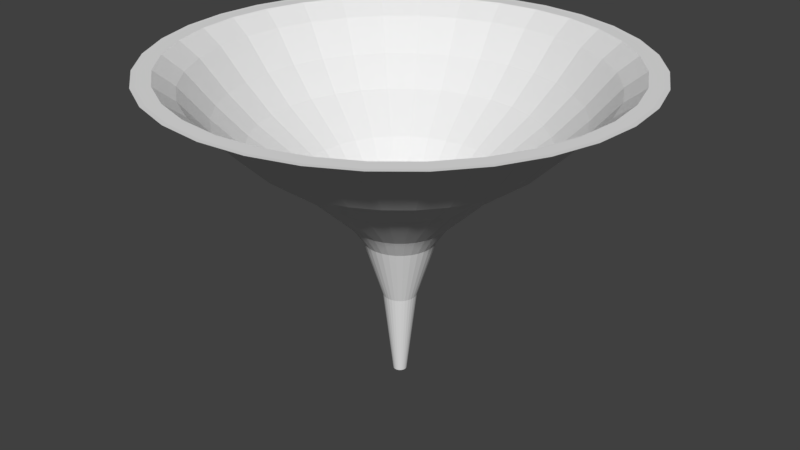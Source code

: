 # Source: The_Black_Whirpool.blend  (saved by Blender 2.78.0; exported with 4.5.12 LTS)
import bpy
from mathutils import Matrix  # noqa: F401  (used for matrix-valued properties, if any)

bpy.ops.wm.read_factory_settings(use_empty=True)
scene = bpy.context.scene
scene.name = 'Scene'

# ---- collections
col_collection_1 = bpy.data.collections.new('Collection 1'); scene.collection.children.link(col_collection_1)

# ---- world
world_world = bpy.data.worlds.new('World'); scene.world = world_world
world_world.color = (0.05088, 0.05088, 0.05088)
world_world.use_sun_shadow = False
world_world.sun_shadow_jitter_overblur = 0.0
world_world.cycles.sampling_method = 'MANUAL'

# ---- meshes
me_cylinder = bpy.data.meshes.new('Cylinder')
me_cylinder.from_pydata([(0.06606, 0.3321, -0.06571), (0.09754, 0.4904, 0.05441), (0.1173, 0.5896, 0.1551), (0.1358, 0.6825, 0.2679), (0.1493, 0.7503, 0.3224), (0.1584, 0.7966, 0.3223), (0.1616, 0.8122, 0.323), (0.03346, 0.1682, -0.2273), (0.1296, 0.3129, -0.06571), (0.1913, 0.4619, 0.05441), (0.2301, 0.5554, 0.1551), (0.2663, 0.6429, 0.2679), (0.2928, 0.7068, 0.3224), (0.3108, 0.7503, 0.3223), (0.3169, 0.765, 0.323), (0.06562, 0.1584, -0.2273), (0.1881, 0.2816, -0.06571), (0.2778, 0.4157, 0.05441), (0.334, 0.4999, 0.1551), (0.3866, 0.5786, 0.2679), (0.425, 0.6361, 0.3224), (0.4512, 0.6753, 0.3223), (0.4601, 0.6885, 0.323), (0.09527, 0.1426, -0.2273), (0.2395, 0.2395, -0.06571), (0.3535, 0.3535, 0.05441), (0.4251, 0.4251, 0.1551), (0.4921, 0.4921, 0.2679), (0.541, 0.541, 0.3224), (0.5743, 0.5743, 0.3223), (0.5855, 0.5855, 0.323), (0.1213, 0.1213, -0.2273), (0.2816, 0.1881, -0.06571), (0.4157, 0.2778, 0.05441), (0.4999, 0.334, 0.1551), (0.5786, 0.3866, 0.2679), (0.6361, 0.425, 0.3224), (0.6753, 0.4512, 0.3223), (0.6885, 0.4601, 0.323), (0.1426, 0.09527, -0.2273), (0.3129, 0.1296, -0.06571), (0.4619, 0.1913, 0.05441), (0.5554, 0.2301, 0.1551), (0.6429, 0.2663, 0.2679), (0.7068, 0.2928, 0.3224), (0.7503, 0.3108, 0.3223), (0.765, 0.3169, 0.323), (0.1584, 0.06562, -0.2273), (0.3321, 0.06606, -0.06571), (0.4904, 0.09754, 0.05441), (0.5896, 0.1173, 0.1551), (0.6825, 0.1358, 0.2679), (0.7503, 0.1493, 0.3224), (0.7966, 0.1584, 0.3223), (0.8122, 0.1616, 0.323), (0.1682, 0.03345, -0.2273), (0.3386, -3.18e-07, -0.06571), (0.5, -3.137e-07, 0.05441), (0.6012, -3.095e-07, 0.1551), (0.6959, -3.224e-07, 0.2679), (0.765, -2.813e-07, 0.3224), (0.8122, -3.8e-07, 0.3223), (0.8281, -3.677e-07, 0.323), (0.1715, -3.251e-07, -0.2273), (0.3321, -0.06606, -0.06571), (0.4904, -0.09754, 0.05441), (0.5896, -0.1173, 0.1551), (0.6825, -0.1358, 0.2679), (0.7503, -0.1493, 0.3224), (0.7966, -0.1584, 0.3223), (0.8122, -0.1616, 0.323), (0.1682, -0.03346, -0.2273), (0.3129, -0.1296, -0.06571), (0.4619, -0.1913, 0.05441), (0.5554, -0.2301, 0.1551), (0.6429, -0.2663, 0.2679), (0.7068, -0.2928, 0.3224), (0.7503, -0.3108, 0.3223), (0.765, -0.3169, 0.323), (0.1584, -0.06562, -0.2273), (0.2816, -0.1881, -0.06571), (0.4157, -0.2778, 0.05441), (0.4999, -0.334, 0.1551), (0.5786, -0.3866, 0.2679), (0.6361, -0.425, 0.3224), (0.6753, -0.4512, 0.3223), (0.6885, -0.4601, 0.323), (0.1426, -0.09527, -0.2273), (0.2395, -0.2395, -0.06571), (0.3535, -0.3535, 0.05441), (0.4251, -0.4251, 0.1551), (0.4921, -0.4921, 0.2679), (0.541, -0.541, 0.3224), (0.5743, -0.5743, 0.3223), (0.5855, -0.5855, 0.323), (0.1213, -0.1213, -0.2273), (0.1881, -0.2816, -0.06571), (0.2778, -0.4157, 0.05441), (0.334, -0.4999, 0.1551), (0.3866, -0.5786, 0.2679), (0.425, -0.6361, 0.3224), (0.4512, -0.6753, 0.3223), (0.4601, -0.6885, 0.323), (0.09527, -0.1426, -0.2273), (0.1296, -0.3129, -0.06571), (0.1913, -0.4619, 0.05441), (0.2301, -0.5554, 0.1551), (0.2663, -0.6429, 0.2679), (0.2928, -0.7068, 0.3224), (0.3108, -0.7503, 0.3223), (0.3169, -0.765, 0.323), (0.06562, -0.1584, -0.2273), (0.06606, -0.3321, -0.06571), (0.09754, -0.4904, 0.05441), (0.1173, -0.5896, 0.1551), (0.1358, -0.6825, 0.2679), (0.1493, -0.7503, 0.3224), (0.1584, -0.7966, 0.3223), (0.1616, -0.8122, 0.323), (0.03346, -0.1682, -0.2273), (4.806e-08, -0.3386, -0.06571), (3.607e-08, -0.5, 0.05441), (-8.915e-09, -0.6012, 0.1551), (-3.908e-08, -0.6959, 0.2679), (7.059e-08, -0.765, 0.3224), (-5.28e-08, -0.8122, 0.3223), (-6.514e-08, -0.8281, 0.323), (-3.66e-10, -0.1715, -0.2273), (-0.06606, -0.3321, -0.06571), (-0.09754, -0.4904, 0.05441), (-0.1173, -0.5896, 0.1551), (-0.1358, -0.6825, 0.2679), (-0.1493, -0.7503, 0.3224), (-0.1584, -0.7966, 0.3223), (-0.1616, -0.8122, 0.323), (-0.03346, -0.1682, -0.2273), (-0.1296, -0.3129, -0.06571), (-0.1913, -0.4619, 0.05441), (-0.2301, -0.5554, 0.1551), (-0.2663, -0.6429, 0.2679), (-0.2928, -0.7068, 0.3224), (-0.3108, -0.7503, 0.3223), (-0.3169, -0.765, 0.323), (-0.06562, -0.1584, -0.2273), (-0.1881, -0.2816, -0.06571), (-0.2778, -0.4157, 0.05441), (-0.334, -0.4999, 0.1551), (-0.3866, -0.5786, 0.2679), (-0.425, -0.6361, 0.3224), (-0.4512, -0.6753, 0.3223), (-0.4601, -0.6885, 0.323), (-0.09527, -0.1426, -0.2273), (-0.2395, -0.2395, -0.06571), (-0.3535, -0.3535, 0.05441), (-0.4251, -0.4251, 0.1551), (-0.4921, -0.4921, 0.2679), (-0.541, -0.541, 0.3224), (-0.5743, -0.5743, 0.3223), (-0.5855, -0.5855, 0.323), (-0.1213, -0.1213, -0.2273), (0.02452, 0.1233, -0.2965), (-0.2816, -0.1881, -0.06571), (-0.4157, -0.2778, 0.05441), (-0.4999, -0.334, 0.1551), (-0.5786, -0.3866, 0.2679), (-0.6361, -0.425, 0.3224), (-0.6753, -0.4512, 0.3223), (-0.6885, -0.4601, 0.323), (-0.1426, -0.09527, -0.2273), (-0.3129, -0.1296, -0.06571), (-0.4619, -0.1913, 0.05441), (-0.5554, -0.2301, 0.1551), (-0.6429, -0.2663, 0.2679), (-0.7068, -0.2928, 0.3224), (-0.7503, -0.3108, 0.3223), (-0.765, -0.3169, 0.323), (-0.1584, -0.06562, -0.2273), (-0.3321, -0.06606, -0.06571), (-0.4904, -0.09754, 0.05441), (-0.5896, -0.1173, 0.1551), (-0.6825, -0.1358, 0.2679), (-0.7503, -0.1493, 0.3224), (-0.7966, -0.1584, 0.3223), (-0.8122, -0.1616, 0.323), (-0.1682, -0.03346, -0.2273), (-0.3386, -2.851e-07, -0.06571), (-0.5, -2.869e-07, 0.05441), (-0.6012, -1.954e-07, 0.1551), (-0.6959, -1.603e-07, 0.2679), (-0.765, -3.183e-07, 0.3224), (-0.8122, -1.332e-07, 0.3223), (-0.8281, -1.702e-07, 0.323), (-0.1715, -3.12e-07, -0.2273), (-0.3321, 0.06606, -0.06571), (-0.4904, 0.09754, 0.05441), (-0.5896, 0.1173, 0.1551), (-0.6825, 0.1358, 0.2679), (-0.7503, 0.1493, 0.3224), (-0.7966, 0.1584, 0.3223), (-0.8122, 0.1616, 0.323), (-0.1682, 0.03345, -0.2273), (-0.3129, 0.1296, -0.06571), (-0.4619, 0.1913, 0.05441), (-0.5554, 0.2301, 0.1551), (-0.6429, 0.2663, 0.2679), (-0.7068, 0.2928, 0.3224), (-0.7503, 0.3108, 0.3223), (-0.765, 0.3169, 0.323), (-0.1584, 0.06562, -0.2273), (-0.2816, 0.1881, -0.06571), (-0.4157, 0.2778, 0.05441), (-0.4999, 0.334, 0.1551), (-0.5786, 0.3866, 0.2679), (-0.6361, 0.425, 0.3224), (-0.6753, 0.4512, 0.3223), (-0.6885, 0.4601, 0.323), (-0.1426, 0.09527, -0.2273), (-0.2395, 0.2394, -0.06571), (-0.3535, 0.3535, 0.05441), (-0.4251, 0.4251, 0.1551), (-0.4921, 0.4921, 0.2679), (-0.541, 0.541, 0.3224), (-0.5743, 0.5743, 0.3223), (-0.5855, 0.5855, 0.323), (-0.1213, 0.1213, -0.2273), (-0.1881, 0.2816, -0.06571), (-0.2778, 0.4157, 0.05441), (-0.334, 0.4999, 0.1551), (-0.3866, 0.5786, 0.2679), (-0.425, 0.6361, 0.3224), (-0.4512, 0.6753, 0.3223), (-0.4601, 0.6885, 0.323), (-0.09527, 0.1426, -0.2273), (-0.1296, 0.3129, -0.06571), (-0.1913, 0.4619, 0.05441), (-0.2301, 0.5554, 0.1551), (-0.2663, 0.6429, 0.2679), (-0.2928, 0.7068, 0.3224), (-0.3108, 0.7503, 0.3223), (-0.3169, 0.765, 0.323), (-0.06562, 0.1584, -0.2273), (-0.06606, 0.3321, -0.06571), (-0.09754, 0.4904, 0.05441), (-0.1173, 0.5896, 0.1551), (-0.1358, 0.6825, 0.2679), (-0.1493, 0.7503, 0.3224), (-0.1584, 0.7966, 0.3223), (-0.1616, 0.8122, 0.323), (-0.03345, 0.1682, -0.2273), (8.103e-08, 0.3386, -0.06571), (1.098e-07, 0.5, 0.05441), (1.431e-07, 0.6012, 0.1551), (2.602e-07, 0.6959, 0.2679), (7.059e-08, 0.765, 0.3224), (2.31e-07, 0.8122, 0.3223), (2.433e-07, 0.8281, 0.323), (3.893e-08, 0.1715, -0.2273), (-2.304e-07, -5.562e-07, 0.29), (0.0481, 0.1161, -0.2965), (0.06983, 0.1045, -0.2965), (0.08887, 0.08887, -0.2965), (0.1045, 0.06983, -0.2965), (0.1161, 0.0481, -0.2965), (0.1233, 0.02452, -0.2965), (0.1257, -3.221e-07, -0.2965), (0.1233, -0.02452, -0.2965), (0.1161, -0.0481, -0.2965), (0.1045, -0.06983, -0.2965), (0.08887, -0.08887, -0.2965), (0.06983, -0.1045, -0.2965), (0.0481, -0.1161, -0.2965), (0.02452, -0.1233, -0.2965), (1.292e-08, -0.1257, -0.2965), (-0.02452, -0.1233, -0.2965), (-0.0481, -0.1161, -0.2965), (-0.06983, -0.1045, -0.2965), (-0.08887, -0.08887, -0.2965), (-0.1045, -0.06983, -0.2965), (-0.1161, -0.0481, -0.2965), (-0.1233, -0.02452, -0.2965), (-0.1257, -3.125e-07, -0.2965), (-0.1233, 0.02452, -0.2965), (-0.1161, 0.0481, -0.2965), (-0.1045, 0.06983, -0.2965), (-0.08887, 0.08887, -0.2965), (-0.06983, 0.1045, -0.2965), (-0.0481, 0.1161, -0.2965), (-0.02452, 0.1233, -0.2965), (4.172e-08, 0.1257, -0.2965), (0.01152, 0.05789, -0.5088), (0.02259, 0.05453, -0.5088), (0.03279, 0.04908, -0.5088), (0.04174, 0.04174, -0.5088), (0.04908, 0.03279, -0.5088), (0.05453, 0.02259, -0.5088), (0.05789, 0.01152, -0.5088), (0.05903, -3.17e-07, -0.5088), (0.05789, -0.01152, -0.5088), (0.05453, -0.02259, -0.5088), (0.04908, -0.03279, -0.5088), (0.04174, -0.04174, -0.5088), (0.03279, -0.04908, -0.5088), (0.02259, -0.05453, -0.5088), (0.01152, -0.05789, -0.5088), (3.726e-08, -0.05903, -0.5088), (-0.01152, -0.05789, -0.5088), (-0.02259, -0.05453, -0.5088), (-0.03279, -0.04908, -0.5088), (-0.04174, -0.04174, -0.5088), (-0.04908, -0.03279, -0.5088), (-0.05453, -0.02259, -0.5088), (-0.05789, -0.01152, -0.5088), (-0.05903, -3.125e-07, -0.5088), (-0.05789, 0.01152, -0.5088), (-0.05453, 0.02259, -0.5088), (-0.04908, 0.03279, -0.5088), (-0.04174, 0.04174, -0.5088), (-0.03279, 0.04908, -0.5088), (-0.02259, 0.05453, -0.5088), (-0.01152, 0.05789, -0.5088), (5.078e-08, 0.05903, -0.5088), (0.004611, 0.02318, -0.8164), (0.009045, 0.02184, -0.8164), (0.01313, 0.01965, -0.8164), (0.01671, 0.01671, -0.8164), (0.01965, 0.01313, -0.8164), (0.02184, 0.009044, -0.8164), (0.02318, 0.004611, -0.8164), (0.02363, -3.155e-07, -0.8164), (0.02318, -0.004611, -0.8164), (0.02184, -0.009045, -0.8164), (0.01965, -0.01313, -0.8164), (0.01671, -0.01671, -0.8164), (0.01313, -0.01965, -0.8164), (0.009045, -0.02184, -0.8164), (0.004611, -0.02318, -0.8164), (4.732e-08, -0.02363, -0.8164), (-0.004611, -0.02318, -0.8164), (-0.009045, -0.02184, -0.8164), (-0.01313, -0.01965, -0.8164), (-0.01671, -0.01671, -0.8164), (-0.01965, -0.01313, -0.8164), (-0.02184, -0.009045, -0.8164), (-0.02318, -0.004611, -0.8164), (-0.02363, -3.137e-07, -0.8164), (-0.02318, 0.004611, -0.8164), (-0.02184, 0.009044, -0.8164), (-0.01965, 0.01313, -0.8164), (-0.01671, 0.01671, -0.8164), (-0.01313, 0.01965, -0.8164), (-0.009044, 0.02184, -0.8164), (-0.004611, 0.02318, -0.8164), (5.273e-08, 0.02363, -0.8164)], [], [(250, 249, 0, 1), (249, 256, 7, 0), (71, 63, 264, 265), (255, 254, 5, 6), (254, 253, 4, 5), (253, 252, 3, 4), (252, 251, 2, 3), (251, 250, 1, 2), (6, 5, 13, 14), (95, 87, 267, 268), (1, 0, 8, 9), (0, 7, 15, 8), (2, 1, 9, 10), (3, 2, 10, 11), (4, 3, 11, 12), (5, 4, 12, 13), (10, 9, 17, 18), (11, 10, 18, 19), (12, 11, 19, 20), (13, 12, 20, 21), (14, 13, 21, 22), (208, 200, 281, 282), (8, 15, 23, 16), (9, 8, 16, 17), (22, 21, 29, 30), (15, 7, 160, 258), (16, 23, 31, 24), (17, 16, 24, 25), (18, 17, 25, 26), (19, 18, 26, 27), (20, 19, 27, 28), (21, 20, 28, 29), (26, 25, 33, 34), (27, 26, 34, 35), (28, 27, 35, 36), (29, 28, 36, 37), (30, 29, 37, 38), (127, 119, 271, 272), (24, 31, 39, 32), (25, 24, 32, 33), (38, 37, 45, 46), (79, 71, 265, 266), (32, 39, 47, 40), (33, 32, 40, 41), (34, 33, 41, 42), (35, 34, 42, 43), (36, 35, 43, 44), (37, 36, 44, 45), (43, 42, 50, 51), (44, 43, 51, 52), (45, 44, 52, 53), (46, 45, 53, 54), (192, 184, 279, 280), (40, 47, 55, 48), (41, 40, 48, 49), (42, 41, 49, 50), (55, 47, 262, 263), (48, 55, 63, 56), (49, 48, 56, 57), (50, 49, 57, 58), (51, 50, 58, 59), (52, 51, 59, 60), (53, 52, 60, 61), (54, 53, 61, 62), (59, 58, 66, 67), (60, 59, 67, 68), (61, 60, 68, 69), (62, 61, 69, 70), (111, 103, 269, 270), (56, 63, 71, 64), (57, 56, 64, 65), (58, 57, 65, 66), (135, 127, 272, 273), (64, 71, 79, 72), (65, 64, 72, 73), (66, 65, 73, 74), (67, 66, 74, 75), (68, 67, 75, 76), (69, 68, 76, 77), (70, 69, 77, 78), (76, 75, 83, 84), (77, 76, 84, 85), (78, 77, 85, 86), (248, 240, 286, 287), (72, 79, 87, 80), (73, 72, 80, 81), (74, 73, 81, 82), (75, 74, 82, 83), (80, 87, 95, 88), (81, 80, 88, 89), (82, 81, 89, 90), (83, 82, 90, 91), (84, 83, 91, 92), (85, 84, 92, 93), (86, 85, 93, 94), (39, 31, 260, 261), (93, 92, 100, 101), (94, 93, 101, 102), (63, 55, 263, 264), (88, 95, 103, 96), (89, 88, 96, 97), (90, 89, 97, 98), (91, 90, 98, 99), (92, 91, 99, 100), (97, 96, 104, 105), (98, 97, 105, 106), (99, 98, 106, 107), (100, 99, 107, 108), (101, 100, 108, 109), (102, 101, 109, 110), (119, 111, 270, 271), (96, 103, 111, 104), (109, 108, 116, 117), (110, 109, 117, 118), (176, 168, 277, 278), (104, 111, 119, 112), (105, 104, 112, 113), (106, 105, 113, 114), (107, 106, 114, 115), (108, 107, 115, 116), (114, 113, 121, 122), (115, 114, 122, 123), (116, 115, 123, 124), (117, 116, 124, 125), (118, 117, 125, 126), (232, 224, 284, 285), (112, 119, 127, 120), (113, 112, 120, 121), (126, 125, 133, 134), (256, 248, 287, 288), (120, 127, 135, 128), (121, 120, 128, 129), (122, 121, 129, 130), (123, 122, 130, 131), (124, 123, 131, 132), (125, 124, 132, 133), (130, 129, 137, 138), (131, 130, 138, 139), (132, 131, 139, 140), (133, 132, 140, 141), (134, 133, 141, 142), (47, 39, 261, 262), (128, 135, 143, 136), (129, 128, 136, 137), (142, 141, 149, 150), (159, 151, 275, 276), (136, 143, 151, 144), (137, 136, 144, 145), (138, 137, 145, 146), (139, 138, 146, 147), (140, 139, 147, 148), (141, 140, 148, 149), (147, 146, 154, 155), (148, 147, 155, 156), (149, 148, 156, 157), (150, 149, 157, 158), (200, 192, 280, 281), (144, 151, 159, 152), (145, 144, 152, 153), (146, 145, 153, 154), (143, 135, 273, 274), (152, 159, 168, 161), (153, 152, 161, 162), (154, 153, 162, 163), (155, 154, 163, 164), (156, 155, 164, 165), (157, 156, 165, 166), (158, 157, 166, 167), (165, 164, 172, 173), (166, 165, 173, 174), (167, 166, 174, 175), (184, 176, 278, 279), (161, 168, 176, 169), (162, 161, 169, 170), (163, 162, 170, 171), (164, 163, 171, 172), (216, 208, 282, 283), (169, 176, 184, 177), (170, 169, 177, 178), (171, 170, 178, 179), (172, 171, 179, 180), (173, 172, 180, 181), (174, 173, 181, 182), (175, 174, 182, 183), (181, 180, 188, 189), (182, 181, 189, 190), (183, 182, 190, 191), (23, 15, 258, 259), (177, 184, 192, 185), (178, 177, 185, 186), (179, 178, 186, 187), (180, 179, 187, 188), (186, 185, 193, 194), (187, 186, 194, 195), (188, 187, 195, 196), (189, 188, 196, 197), (190, 189, 197, 198), (191, 190, 198, 199), (240, 232, 285, 286), (185, 192, 200, 193), (198, 197, 205, 206), (199, 198, 206, 207), (7, 256, 288, 160), (193, 200, 208, 201), (194, 193, 201, 202), (195, 194, 202, 203), (196, 195, 203, 204), (197, 196, 204, 205), (202, 201, 209, 210), (203, 202, 210, 211), (204, 203, 211, 212), (205, 204, 212, 213), (206, 205, 213, 214), (207, 206, 214, 215), (103, 95, 268, 269), (201, 208, 216, 209), (214, 213, 221, 222), (215, 214, 222, 223), (168, 159, 276, 277), (209, 216, 224, 217), (210, 209, 217, 218), (211, 210, 218, 219), (212, 211, 219, 220), (213, 212, 220, 221), (219, 218, 226, 227), (220, 219, 227, 228), (221, 220, 228, 229), (222, 221, 229, 230), (223, 222, 230, 231), (224, 216, 283, 284), (217, 224, 232, 225), (218, 217, 225, 226), (231, 230, 238, 239), (31, 23, 259, 260), (225, 232, 240, 233), (226, 225, 233, 234), (227, 226, 234, 235), (228, 227, 235, 236), (229, 228, 236, 237), (230, 229, 237, 238), (236, 235, 243, 244), (237, 236, 244, 245), (238, 237, 245, 246), (239, 238, 246, 247), (87, 79, 266, 267), (233, 240, 248, 241), (234, 233, 241, 242), (235, 234, 242, 243), (151, 143, 274, 275), (241, 248, 256, 249), (242, 241, 249, 250), (243, 242, 250, 251), (244, 243, 251, 252), (245, 244, 252, 253), (246, 245, 253, 254), (247, 246, 254, 255), (282, 281, 313, 314), (268, 267, 299, 300), (281, 280, 312, 313), (267, 266, 298, 299), (280, 279, 311, 312), (266, 265, 297, 298), (279, 278, 310, 311), (265, 264, 296, 297), (278, 277, 309, 310), (264, 263, 295, 296), (277, 276, 308, 309), (263, 262, 294, 295), (276, 275, 307, 308), (262, 261, 293, 294), (275, 274, 306, 307), (261, 260, 292, 293), (274, 273, 305, 306), (287, 286, 318, 319), (260, 259, 291, 292), (273, 272, 304, 305), (286, 285, 317, 318), (259, 258, 290, 291), (272, 271, 303, 304), (285, 284, 316, 317), (258, 160, 289, 290), (271, 270, 302, 303), (284, 283, 315, 316), (160, 288, 320, 289), (270, 269, 301, 302), (283, 282, 314, 315), (288, 287, 319, 320), (269, 268, 300, 301), (310, 309, 341, 342), (296, 295, 327, 328), (309, 308, 340, 341), (295, 294, 326, 327), (308, 307, 339, 340), (289, 320, 352, 321), (294, 293, 325, 326), (307, 306, 338, 339), (320, 319, 351, 352), (293, 292, 324, 325), (306, 305, 337, 338), (319, 318, 350, 351), (292, 291, 323, 324), (305, 304, 336, 337), (318, 317, 349, 350), (291, 290, 322, 323), (304, 303, 335, 336), (317, 316, 348, 349), (290, 289, 321, 322), (303, 302, 334, 335), (316, 315, 347, 348), (302, 301, 333, 334), (315, 314, 346, 347), (301, 300, 332, 333), (314, 313, 345, 346), (300, 299, 331, 332), (313, 312, 344, 345), (299, 298, 330, 331), (312, 311, 343, 344), (298, 297, 329, 330), (311, 310, 342, 343), (297, 296, 328, 329)])
me_cylinder.use_remesh_preserve_volume = False
me_cylinder.use_remesh_preserve_attributes = False
me_cylinder.use_mirror_vertex_groups = False
me_cylinder.update()
arm_armature = bpy.data.armatures.new('Armature')  # bones are not reproduced

# ---- objects
ob_armature = bpy.data.objects.new('Armature', arm_armature)
ob_whirlpool = bpy.data.objects.new('Whirlpool', me_cylinder)

# ---- transforms, parenting, visibility, modifiers, constraints
ob_armature.location = (0.0, 0.0, -0.8097)
ob_armature.scale = (0.2229, 0.2229, 0.2229)
ob_armature.show_in_front = True
ob_armature.lineart.crease_threshold = 0.0
ob_whirlpool.parent = ob_armature
ob_whirlpool.matrix_parent_inverse = Matrix(((4.487, 0.0, 0.0, 0.0), (0.0, 4.487, 0.0, 0.0), (0.0, 0.0, 4.487, 3.633), (0.0, 0.0, 0.0, 1.0)))
ob_whirlpool.location = (0.0, 0.0, 0.0)
ob_whirlpool.lineart.crease_threshold = 0.0
_vg = ob_whirlpool.vertex_groups.new(name='Bone')
for _i, _w in zip([0, 1, 2, 3, 4, 5, 6, 7, 8, 9, 10, 11, 12, 13, 14, 15, 16, 17, 18, 19, 20, 21, 22, 23, 24, 25, 26, 27, 28, 29, 30, 31, 32, 33, 34, 35, 36, 37, 38, 39, 40, 41, 42, 43, 44, 45, 46, 47, 48, 49, 50, 51, 52, 53, 54, 55, 56, 57, 58, 59, 60, 61, 62, 63, 64, 65, 66, 67, 68, 69, 70, 71, 72, 73, 74, 75, 76, 77, 78, 79, 80, 81, 82, 83, 84, 85, 86, 87, 88, 89, 90, 91, 92, 93, 94, 95, 96, 97, 98, 99, 100, 101, 102, 103, 104, 105, 106, 107, 108, 109, 110, 111, 112, 113, 114, 115, 116, 117, 118, 119, 120, 121, 122, 123, 124, 125, 126, 127, 128, 129, 130, 131, 132, 133, 134, 135, 136, 137, 138, 139, 140, 141, 142, 143, 144, 145, 146, 147, 148, 149, 150, 151, 152, 153, 154, 155, 156, 157, 158, 159, 160, 161, 162, 163, 164, 165, 166, 167, 168, 169, 170, 171, 172, 173, 174, 175, 176, 177, 178, 179, 180, 181, 182, 183, 184, 185, 186, 187, 188, 189, 190, 191, 192, 193, 194, 195, 196, 197, 198, 199, 200, 201, 202, 203, 204, 205, 206, 207, 208, 209, 210, 211, 212, 213, 214, 215, 216, 217, 218, 219, 220, 221, 222, 223, 224, 225, 226, 227, 228, 229, 230, 231, 232, 233, 234, 235, 236, 237, 238, 239, 240, 241, 242, 243, 244, 245, 246, 247, 248, 249, 250, 251, 252, 253, 254, 255, 256, 258, 259, 260, 261, 262, 263, 264, 265, 266, 267, 268, 269, 270, 271, 272, 273, 274, 275, 276, 277, 278, 279, 280, 281, 282, 283, 284, 285, 286, 287, 288, 289, 290, 291, 292, 293, 294, 295, 296, 297, 298, 299, 300, 301, 302, 303, 304, 305, 306, 307, 308, 309, 310, 311, 312, 313, 314, 315, 316, 317, 318, 319, 320, 321, 322, 323, 324, 325, 326, 327, 328, 329, 330, 331, 332, 333, 334, 335, 336, 337, 338, 339, 340, 341, 342, 343, 344, 345, 346, 347, 348, 349, 350, 351, 352], [0.2418, 0.233, 0.2396, 0.2267, 0.2222, 0.2212, 0.2212, 0.3376, 0.2418, 0.233, 0.2396, 0.2267, 0.2222, 0.2212, 0.2212, 0.3376, 0.2418, 0.233, 0.2396, 0.2267, 0.2222, 0.2212, 0.2212, 0.3376, 0.2418, 0.233, 0.2396, 0.2267, 0.2222, 0.2212, 0.2212, 0.3376, 0.2418, 0.233, 0.2396, 0.2267, 0.2222, 0.2212, 0.2212, 0.3376, 0.2418, 0.233, 0.2396, 0.2267, 0.2222, 0.2212, 0.2212, 0.3376, 0.2418, 0.233, 0.2396, 0.2267, 0.2222, 0.2212, 0.2212, 0.3376, 0.2418, 0.233, 0.2396, 0.2267, 0.2222, 0.2212, 0.2212, 0.3376, 0.2418, 0.233, 0.2396, 0.2267, 0.2222, 0.2212, 0.2212, 0.3376, 0.2418, 0.233, 0.2396, 0.2267, 0.2222, 0.2212, 0.2212, 0.3376, 0.2418, 0.233, 0.2396, 0.2267, 0.2222, 0.2212, 0.2212, 0.3376, 0.2418, 0.233, 0.2396, 0.2267, 0.2222, 0.2212, 0.2212, 0.3376, 0.2418, 0.233, 0.2396, 0.2267, 0.2222, 0.2212, 0.2212, 0.3376, 0.2418, 0.233, 0.2396, 0.2267, 0.2222, 0.2212, 0.2212, 0.3376, 0.2418, 0.233, 0.2396, 0.2267, 0.2222, 0.2212, 0.2212, 0.3376, 0.2418, 0.233, 0.2396, 0.2267, 0.2222, 0.2212, 0.2212, 0.3376, 0.2418, 0.233, 0.2396, 0.2267, 0.2222, 0.2212, 0.2212, 0.3376, 0.2418, 0.233, 0.2396, 0.2267, 0.2222, 0.2212, 0.2212, 0.3376, 0.2418, 0.233, 0.2396, 0.2267, 0.2222, 0.2212, 0.2212, 0.3376, 0.2418, 0.233, 0.2396, 0.2267, 0.2222, 0.2212, 0.2212, 0.3376, 0.4601, 0.2418, 0.233, 0.2396, 0.2267, 0.2222, 0.2212, 0.2212, 0.3376, 0.2418, 0.233, 0.2396, 0.2267, 0.2222, 0.2212, 0.2212, 0.3376, 0.2418, 0.233, 0.2396, 0.2267, 0.2222, 0.2212, 0.2212, 0.3376, 0.2418, 0.233, 0.2396, 0.2267, 0.2222, 0.2212, 0.2212, 0.3376, 0.2418, 0.233, 0.2396, 0.2267, 0.2222, 0.2212, 0.2212, 0.3376, 0.2418, 0.233, 0.2396, 0.2267, 0.2222, 0.2212, 0.2212, 0.3376, 0.2418, 0.233, 0.2396, 0.2267, 0.2222, 0.2212, 0.2212, 0.3376, 0.2418, 0.233, 0.2396, 0.2267, 0.2222, 0.2212, 0.2212, 0.3376, 0.2418, 0.233, 0.2396, 0.2267, 0.2222, 0.2212, 0.2212, 0.3376, 0.2418, 0.233, 0.2396, 0.2267, 0.2222, 0.2212, 0.2212, 0.3376, 0.2418, 0.233, 0.2396, 0.2267, 0.2222, 0.2212, 0.2212, 0.3376, 0.2418, 0.233, 0.2396, 0.2267, 0.2222, 0.2212, 0.2212, 0.3376, 0.4601, 0.4601, 0.4601, 0.4601, 0.4601, 0.4601, 0.4601, 0.4601, 0.4601, 0.4601, 0.4601, 0.4601, 0.4601, 0.4601, 0.4601, 0.4601, 0.4601, 0.4601, 0.4601, 0.4601, 0.4601, 0.4601, 0.4601, 0.4601, 0.4601, 0.4601, 0.4601, 0.4601, 0.4601, 0.4601, 0.4601, 0.74, 0.74, 0.74, 0.74, 0.74, 0.74, 0.74, 0.74, 0.74, 0.74, 0.74, 0.74, 0.74, 0.74, 0.74, 0.74, 0.74, 0.74, 0.74, 0.74, 0.74, 0.74, 0.74, 0.74, 0.74, 0.74, 0.74, 0.74, 0.74, 0.74, 0.74, 0.74, 0.515, 0.515, 0.515, 0.515, 0.515, 0.515, 0.515, 0.515, 0.515, 0.515, 0.515, 0.515, 0.515, 0.515, 0.515, 0.515, 0.515, 0.515, 0.515, 0.515, 0.515, 0.515, 0.515, 0.515, 0.515, 0.515, 0.515, 0.515, 0.515, 0.515, 0.515, 0.515]): _vg.add([_i], _w, 'REPLACE')
_vg = ob_whirlpool.vertex_groups.new(name='Bone.001')
for _i, _w in zip([0, 1, 2, 3, 4, 5, 6, 7, 8, 9, 10, 11, 12, 13, 14, 15, 16, 17, 18, 19, 20, 21, 22, 23, 24, 25, 26, 27, 28, 29, 30, 31, 32, 33, 34, 35, 36, 37, 38, 39, 40, 41, 42, 43, 44, 45, 46, 47, 48, 49, 50, 51, 52, 53, 54, 55, 56, 57, 58, 59, 60, 61, 62, 63, 64, 65, 66, 67, 68, 69, 70, 71, 72, 73, 74, 75, 76, 77, 78, 79, 80, 81, 82, 83, 84, 85, 86, 87, 88, 89, 90, 91, 92, 93, 94, 95, 96, 97, 98, 99, 100, 101, 102, 103, 104, 105, 106, 107, 108, 109, 110, 111, 112, 113, 114, 115, 116, 117, 118, 119, 120, 121, 122, 123, 124, 125, 126, 127, 128, 129, 130, 131, 132, 133, 134, 135, 136, 137, 138, 139, 140, 141, 142, 143, 144, 145, 146, 147, 148, 149, 150, 151, 152, 153, 154, 155, 156, 157, 158, 159, 160, 161, 162, 163, 164, 165, 166, 167, 168, 169, 170, 171, 172, 173, 174, 175, 176, 177, 178, 179, 180, 181, 182, 183, 184, 185, 186, 187, 188, 189, 190, 191, 192, 193, 194, 195, 196, 197, 198, 199, 200, 201, 202, 203, 204, 205, 206, 207, 208, 209, 210, 211, 212, 213, 214, 215, 216, 217, 218, 219, 220, 221, 222, 223, 224, 225, 226, 227, 228, 229, 230, 231, 232, 233, 234, 235, 236, 237, 238, 239, 240, 241, 242, 243, 244, 245, 246, 247, 248, 249, 250, 251, 252, 253, 254, 255, 256, 258, 259, 260, 261, 262, 263, 264, 265, 266, 267, 268, 269, 270, 271, 272, 273, 274, 275, 276, 277, 278, 279, 280, 281, 282, 283, 284, 285, 286, 287, 288, 289, 290, 291, 292, 293, 294, 295, 296, 297, 298, 299, 300, 301, 302, 303, 304, 305, 306, 307, 308, 309, 310, 311, 312, 313, 314, 315, 316, 317, 318, 319, 320, 321, 322, 323, 324, 325, 326, 327, 328, 329, 330, 331, 332, 333, 334, 335, 336, 337, 338, 339, 340, 341, 342, 343, 344, 345, 346, 347, 348, 349, 350, 351, 352], [0.7159, 0.7087, 0.6908, 0.692, 0.6894, 0.6864, 0.6863, 0.6364, 0.7159, 0.7087, 0.6908, 0.692, 0.6894, 0.6864, 0.6863, 0.6364, 0.7159, 0.7087, 0.6908, 0.692, 0.6894, 0.6864, 0.6863, 0.6364, 0.7159, 0.7087, 0.6908, 0.692, 0.6894, 0.6864, 0.6863, 0.6364, 0.7159, 0.7087, 0.6908, 0.692, 0.6894, 0.6864, 0.6863, 0.6364, 0.7159, 0.7087, 0.6908, 0.692, 0.6894, 0.6864, 0.6863, 0.6364, 0.7159, 0.7087, 0.6908, 0.692, 0.6894, 0.6864, 0.6863, 0.6364, 0.7159, 0.7087, 0.6908, 0.692, 0.6894, 0.6864, 0.6863, 0.6364, 0.7159, 0.7087, 0.6908, 0.692, 0.6894, 0.6864, 0.6863, 0.6364, 0.7159, 0.7087, 0.6908, 0.692, 0.6894, 0.6864, 0.6863, 0.6364, 0.7159, 0.7087, 0.6908, 0.692, 0.6894, 0.6864, 0.6863, 0.6364, 0.7159, 0.7087, 0.6908, 0.692, 0.6894, 0.6864, 0.6863, 0.6364, 0.7159, 0.7087, 0.6908, 0.692, 0.6894, 0.6864, 0.6863, 0.6364, 0.7159, 0.7087, 0.6908, 0.692, 0.6894, 0.6864, 0.6863, 0.6364, 0.7159, 0.7087, 0.6908, 0.692, 0.6894, 0.6864, 0.6863, 0.6364, 0.7159, 0.7087, 0.6908, 0.692, 0.6894, 0.6864, 0.6863, 0.6364, 0.7159, 0.7087, 0.6908, 0.692, 0.6894, 0.6864, 0.6863, 0.6364, 0.7159, 0.7087, 0.6908, 0.692, 0.6894, 0.6864, 0.6863, 0.6364, 0.7159, 0.7087, 0.6908, 0.692, 0.6894, 0.6864, 0.6863, 0.6364, 0.7159, 0.7087, 0.6908, 0.692, 0.6894, 0.6864, 0.6863, 0.6364, 0.519, 0.7159, 0.7087, 0.6908, 0.692, 0.6894, 0.6864, 0.6863, 0.6364, 0.7159, 0.7087, 0.6908, 0.692, 0.6894, 0.6864, 0.6863, 0.6364, 0.7159, 0.7087, 0.6908, 0.692, 0.6894, 0.6864, 0.6863, 0.6364, 0.7159, 0.7087, 0.6908, 0.692, 0.6894, 0.6864, 0.6863, 0.6364, 0.7159, 0.7087, 0.6908, 0.692, 0.6894, 0.6864, 0.6863, 0.6364, 0.7159, 0.7087, 0.6908, 0.692, 0.6894, 0.6864, 0.6863, 0.6364, 0.7159, 0.7087, 0.6908, 0.692, 0.6894, 0.6864, 0.6863, 0.6364, 0.7159, 0.7087, 0.6908, 0.692, 0.6894, 0.6864, 0.6863, 0.6364, 0.7159, 0.7087, 0.6908, 0.692, 0.6894, 0.6864, 0.6863, 0.6364, 0.7159, 0.7087, 0.6908, 0.692, 0.6894, 0.6864, 0.6863, 0.6364, 0.7159, 0.7087, 0.6908, 0.692, 0.6894, 0.6864, 0.6863, 0.6364, 0.7159, 0.7087, 0.6908, 0.692, 0.6894, 0.6864, 0.6863, 0.6364, 0.519, 0.519, 0.519, 0.519, 0.519, 0.519, 0.519, 0.519, 0.519, 0.519, 0.519, 0.519, 0.519, 0.519, 0.519, 0.519, 0.519, 0.519, 0.519, 0.519, 0.519, 0.519, 0.519, 0.519, 0.519, 0.519, 0.519, 0.519, 0.519, 0.519, 0.519, 0.2514, 0.2514, 0.2514, 0.2514, 0.2514, 0.2514, 0.2514, 0.2514, 0.2514, 0.2514, 0.2514, 0.2514, 0.2514, 0.2514, 0.2514, 0.2514, 0.2514, 0.2514, 0.2514, 0.2514, 0.2514, 0.2514, 0.2514, 0.2514, 0.2514, 0.2514, 0.2514, 0.2514, 0.2514, 0.2514, 0.2514, 0.2514, 0.4789, 0.4789, 0.4789, 0.4789, 0.4789, 0.4789, 0.4789, 0.4789, 0.4789, 0.4789, 0.4789, 0.4789, 0.4789, 0.4789, 0.4789, 0.4789, 0.4789, 0.4789, 0.4789, 0.4789, 0.4789, 0.4789, 0.4789, 0.4789, 0.4789, 0.4789, 0.4789, 0.4789, 0.4789, 0.4789, 0.4789, 0.4789]): _vg.add([_i], _w, 'REPLACE')
_vg = ob_whirlpool.vertex_groups.new(name='Bone.002')
for _i, _w in zip([0, 1, 2, 3, 4, 5, 6, 7, 8, 9, 10, 11, 12, 13, 14, 15, 16, 17, 18, 19, 20, 21, 22, 23, 24, 25, 26, 27, 28, 29, 30, 31, 32, 33, 34, 35, 36, 37, 38, 39, 40, 41, 42, 43, 44, 45, 46, 47, 48, 49, 50, 51, 52, 53, 54, 55, 56, 57, 58, 59, 60, 61, 62, 63, 64, 65, 66, 67, 68, 69, 70, 71, 72, 73, 74, 75, 76, 77, 78, 79, 80, 81, 82, 83, 84, 85, 86, 87, 88, 89, 90, 91, 92, 93, 94, 95, 96, 97, 98, 99, 100, 101, 102, 103, 104, 105, 106, 107, 108, 109, 110, 111, 112, 113, 114, 115, 116, 117, 118, 119, 120, 121, 122, 123, 124, 125, 126, 127, 128, 129, 130, 131, 132, 133, 134, 135, 136, 137, 138, 139, 140, 141, 142, 143, 144, 145, 146, 147, 148, 149, 150, 151, 152, 153, 154, 155, 156, 157, 158, 159, 161, 162, 163, 164, 165, 166, 167, 168, 169, 170, 171, 172, 173, 174, 175, 176, 177, 178, 179, 180, 181, 182, 183, 184, 185, 186, 187, 188, 189, 190, 191, 192, 193, 194, 195, 196, 197, 198, 199, 200, 201, 202, 203, 204, 205, 206, 207, 208, 209, 210, 211, 212, 213, 214, 215, 216, 217, 218, 219, 220, 221, 222, 223, 224, 225, 226, 227, 228, 229, 230, 231, 232, 233, 234, 235, 236, 237, 238, 239, 240, 241, 242, 243, 244, 245, 246, 247, 248, 249, 250, 251, 252, 253, 254, 255, 256], [0.0347, 0.05824, 0.06964, 0.08135, 0.08839, 0.09237, 0.09257, 0.002037, 0.0347, 0.05824, 0.06964, 0.08135, 0.08839, 0.09237, 0.09257, 0.002037, 0.0347, 0.05824, 0.06964, 0.08135, 0.08839, 0.09237, 0.09257, 0.002037, 0.0347, 0.05824, 0.06964, 0.08135, 0.08839, 0.09237, 0.09257, 0.002037, 0.0347, 0.05824, 0.06964, 0.08135, 0.08839, 0.09237, 0.09257, 0.002037, 0.0347, 0.05824, 0.06964, 0.08135, 0.08839, 0.09237, 0.09257, 0.002037, 0.0347, 0.05824, 0.06964, 0.08135, 0.08839, 0.09237, 0.09257, 0.002037, 0.0347, 0.05824, 0.06964, 0.08135, 0.08839, 0.09237, 0.09257, 0.002037, 0.0347, 0.05824, 0.06964, 0.08135, 0.08839, 0.09237, 0.09257, 0.002037, 0.0347, 0.05824, 0.06964, 0.08135, 0.08839, 0.09237, 0.09257, 0.002037, 0.0347, 0.05824, 0.06964, 0.08135, 0.08839, 0.09237, 0.09257, 0.002037, 0.0347, 0.05824, 0.06964, 0.08135, 0.08839, 0.09237, 0.09257, 0.002037, 0.0347, 0.05824, 0.06964, 0.08135, 0.08839, 0.09237, 0.09257, 0.002037, 0.0347, 0.05824, 0.06964, 0.08135, 0.08839, 0.09237, 0.09257, 0.002037, 0.0347, 0.05824, 0.06964, 0.08135, 0.08839, 0.09237, 0.09257, 0.002037, 0.0347, 0.05824, 0.06964, 0.08135, 0.08839, 0.09237, 0.09257, 0.002037, 0.0347, 0.05824, 0.06964, 0.08135, 0.08839, 0.09237, 0.09257, 0.002037, 0.0347, 0.05824, 0.06964, 0.08135, 0.08839, 0.09237, 0.09257, 0.002037, 0.0347, 0.05824, 0.06964, 0.08135, 0.08839, 0.09237, 0.09257, 0.002037, 0.0347, 0.05824, 0.06964, 0.08135, 0.08839, 0.09237, 0.09257, 0.002037, 0.0347, 0.05824, 0.06964, 0.08135, 0.08839, 0.09237, 0.09257, 0.002037, 0.0347, 0.05824, 0.06964, 0.08135, 0.08839, 0.09237, 0.09257, 0.002037, 0.0347, 0.05824, 0.06964, 0.08135, 0.08839, 0.09237, 0.09257, 0.002037, 0.0347, 0.05824, 0.06964, 0.08135, 0.08839, 0.09237, 0.09257, 0.002037, 0.0347, 0.05824, 0.06964, 0.08135, 0.08839, 0.09237, 0.09257, 0.002037, 0.0347, 0.05824, 0.06964, 0.08135, 0.08839, 0.09237, 0.09257, 0.002037, 0.0347, 0.05824, 0.06964, 0.08135, 0.08839, 0.09237, 0.09257, 0.002037, 0.0347, 0.05824, 0.06964, 0.08135, 0.08839, 0.09237, 0.09257, 0.002037, 0.0347, 0.05824, 0.06964, 0.08135, 0.08839, 0.09237, 0.09257, 0.002037, 0.0347, 0.05824, 0.06964, 0.08135, 0.08839, 0.09237, 0.09257, 0.002037, 0.0347, 0.05824, 0.06964, 0.08135, 0.08839, 0.09237, 0.09257, 0.002037, 0.0347, 0.05824, 0.06964, 0.08135, 0.08839, 0.09237, 0.09257, 0.002037]): _vg.add([_i], _w, 'REPLACE')
_vg = ob_whirlpool.vertex_groups.new(name='Bone.003')
for _i, _w in zip([0, 1, 2, 3, 4, 5, 6, 7, 8, 9, 10, 11, 12, 13, 14, 15, 16, 17, 18, 19, 20, 21, 22, 23, 24, 25, 26, 27, 28, 29, 30, 31, 32, 33, 34, 35, 36, 37, 38, 39, 40, 41, 42, 43, 44, 45, 46, 47, 48, 49, 50, 51, 52, 53, 54, 55, 56, 57, 58, 59, 60, 61, 62, 63, 64, 65, 66, 67, 68, 69, 70, 71, 72, 73, 74, 75, 76, 77, 78, 79, 80, 81, 82, 83, 84, 85, 86, 87, 88, 89, 90, 91, 92, 93, 94, 95, 96, 97, 98, 99, 100, 101, 102, 103, 104, 105, 106, 107, 108, 109, 110, 111, 112, 113, 114, 115, 116, 117, 118, 119, 120, 121, 122, 123, 124, 125, 126, 127, 128, 129, 130, 131, 132, 133, 134, 135, 136, 137, 138, 139, 140, 141, 142, 143, 144, 145, 146, 147, 148, 149, 150, 151, 152, 153, 154, 155, 156, 157, 158, 159, 160, 161, 162, 163, 164, 165, 166, 167, 168, 169, 170, 171, 172, 173, 174, 175, 176, 177, 178, 179, 180, 181, 182, 183, 184, 185, 186, 187, 188, 189, 190, 191, 192, 193, 194, 195, 196, 197, 198, 199, 200, 201, 202, 203, 204, 205, 206, 207, 208, 209, 210, 211, 212, 213, 214, 215, 216, 217, 218, 219, 220, 221, 222, 223, 224, 225, 226, 227, 228, 229, 230, 231, 232, 233, 234, 235, 236, 237, 238, 239, 240, 241, 242, 243, 244, 245, 246, 247, 248, 249, 250, 251, 252, 253, 254, 255, 256, 257, 258, 259, 260, 261, 262, 263, 264, 265, 266, 267, 268, 269, 270, 271, 272, 273, 274, 275, 276, 277, 278, 279, 280, 281, 282, 283, 284, 285, 286, 287, 288, 289, 290, 291, 292, 293, 294, 295, 296, 297, 298, 299, 300, 301, 302, 303, 304, 305, 306, 307, 308, 309, 310, 318, 319, 320, 321, 322, 323, 324, 325, 326, 327, 328, 329, 330, 331, 332, 333, 334, 335, 336, 337, 339, 340], [0.0, 0.0, 0.0, 0.0, 0.0, 0.0, 0.0, 0.0, 0.0, 0.0, 0.0, 0.0, 0.0, 0.0, 0.0, 0.0, 0.0, 0.0, 0.0, 0.0, 0.0, 0.0, 0.0, 0.0, 0.0, 0.0, 0.0, 0.0, 0.0, 0.0, 0.0, 0.0, 0.0, 0.0, 0.0, 0.0, 0.0, 0.0, 0.0, 0.0, 0.0, 0.0, 0.0, 0.0, 0.0, 0.0, 0.0, 0.0, 0.0, 0.0, 0.0, 0.0, 0.0, 0.0, 0.0, 0.0, 0.0, 0.0, 0.0, 0.0, 0.0, 0.0, 0.0, 0.0, 0.0, 0.0, 0.0, 0.0, 0.0, 0.0, 0.0, 0.0, 0.0, 0.0, 0.0, 0.0, 0.0, 0.0, 0.0, 0.0, 0.0, 0.0, 0.0, 0.0, 0.0, 0.0, 0.0, 0.0, 0.0, 0.0, 0.0, 0.0, 0.0, 0.0, 0.0, 0.0, 0.0, 0.0, 0.0, 0.0, 0.0, 0.01678, 0.0, 0.0, 0.0, 0.0, 0.0, 0.0, 0.0, 0.0, 0.0, 0.0, 0.0, 0.0, 0.0, 0.0, 0.0, 0.0, 0.0, 0.0, 0.0, 0.0, 0.0, 0.0, 0.0, 0.0, 0.0, 0.0, 0.0, 0.0, 0.0, 0.0, 0.0, 0.0, 0.0, 0.0, 0.0, 0.0, 0.0, 0.0, 0.0, 0.0, 0.0, 0.0, 0.0, 0.0, 0.0, 0.0, 0.0, 0.0, 0.0, 0.0, 0.0, 0.0, 0.0, 0.0, 0.0, 0.0, 0.0, 0.0, 0.0, 0.0, 0.0, 0.0, 0.0, 0.0, 0.0, 0.0, 0.0, 0.0, 0.0, 0.0, 0.0, 0.0, 0.0, 0.0, 0.0, 0.0, 0.0, 0.0, 0.0, 0.0, 0.0, 0.0, 0.0, 0.0, 0.0, 0.0, 0.0, 0.0, 0.0, 0.0, 0.0, 0.0, 0.0, 0.0, 0.0, 0.0, 0.0, 0.0, 0.0, 0.0, 0.0, 0.0, 0.0, 0.0, 0.0, 0.0, 0.0, 0.0, 0.0, 0.0, 0.0, 0.0, 0.0, 0.0, 0.0, 0.0, 0.0, 0.0, 0.0, 0.0, 0.0, 0.0, 0.0, 0.0, 0.0, 0.0, 0.0, 0.0, 0.0, 0.0, 0.0, 0.0, 0.0, 0.0, 0.0, 0.0, 0.0, 0.0, 0.0, 0.0, 0.0, 0.0, 0.0, 0.0, 0.0, 0.0, 0.0, 0.0, 0.0, 0.0, 0.0, 0.0, 0.0, 0.0, 0.0, 1.0, 0.0, 0.0, 0.0, 0.0, 0.0, 0.0, 0.0, 0.0, 0.0, 0.0, 0.0, 0.0, 0.0, 0.0, 0.0, 0.0, 0.0, 0.0, 0.0, 0.0, 0.0, 0.0, 0.0, 0.0, 0.0, 0.0, 0.0, 0.0, 0.0, 0.0, 0.0, 0.0, 0.0, 0.0, 0.0, 0.0, 0.0, 0.0, 0.0, 0.0, 0.0, 0.0, 0.0, 0.0, 0.0, 0.0, 0.0, 0.0, 0.0, 0.0, 0.0, 0.0, 0.0, 0.0, 0.0, 0.0, 0.0, 0.0, 0.0, 0.0, 0.0, 0.0, 0.0, 0.0, 0.0, 0.0, 0.0, 0.0, 0.0, 0.0, 0.0, 0.0, 0.0, 0.0, 0.0]): _vg.add([_i], _w, 'REPLACE')
_m = ob_whirlpool.modifiers.new('Armature', 'ARMATURE')
_m.object = ob_armature

# ---- collection membership
col_collection_1.objects.link(ob_armature)
col_collection_1.objects.link(ob_whirlpool)

# ---- scene / render settings (as saved in the file)
scene.frame_start = 1; scene.frame_end = 300; scene.frame_set(114)
scene.render.engine = 'BLENDER_EEVEE_NEXT'
scene.render.resolution_percentage = 50
scene.render.dither_intensity = 0.0
scene.cycles.use_denoising = False
scene.cycles.samples = 128
scene.cycles.sampling_pattern = 'TABULATED_SOBOL'
scene.cycles.light_sampling_threshold = 0.0
scene.cycles.use_adaptive_sampling = False
scene.cycles.use_light_tree = False
scene.cycles.blur_glossy = 0.0
scene.cycles.sample_clamp_indirect = 0.0
scene.view_settings.view_transform = 'Standard'
bpy.context.view_layer.update()

# ---- added for rendering (the .blend has no active camera and no usable light): camera, sun
cam_auto = bpy.data.cameras.new('AutoCamera')
cam_auto.lens = 50.0
cam_auto.sensor_width = 36.0
cam_auto.clip_end = 1000.0
ob_auto_camera = bpy.data.objects.new('AutoCamera', cam_auto)
scene.collection.objects.link(ob_auto_camera)
ob_auto_camera.location = (2.12376, -2.54851, 1.45231)
ob_auto_camera.rotation_euler = (1.09748, -7.21219e-08, 0.694738)
scene.camera = ob_auto_camera
light_auto_sun = bpy.data.lights.new('AutoSun', 'SUN')
light_auto_sun.energy = 3.0
light_auto_sun.angle = 0.0523599
ob_auto_sun = bpy.data.objects.new('AutoSun', light_auto_sun)
scene.collection.objects.link(ob_auto_sun)
ob_auto_sun.rotation_euler = (0.872665, 0.174533, 0.523599)
bpy.context.view_layer.update()
